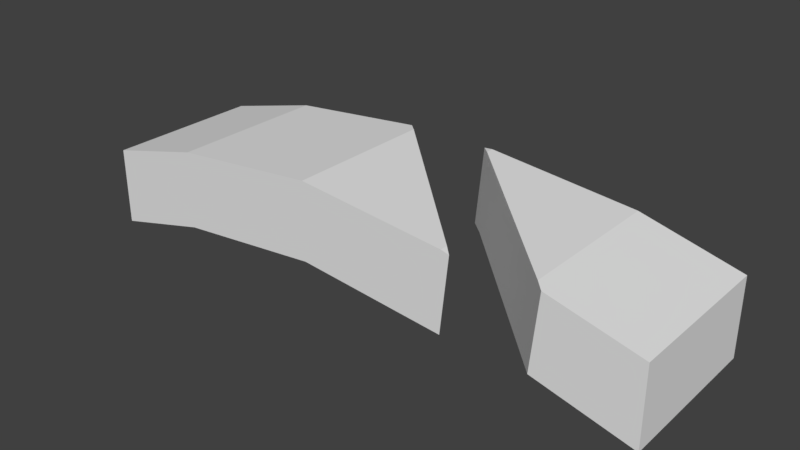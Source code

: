 # Source: fastnetbroken.blend  (saved by Blender 2.79.0; exported with 4.5.12 LTS)
import bpy
from mathutils import Matrix  # noqa: F401  (used for matrix-valued properties, if any)

bpy.ops.wm.read_factory_settings(use_empty=True)
scene = bpy.context.scene
scene.name = 'Scene'

# ---- collections
col_collection_2 = bpy.data.collections.new('Collection 2'); scene.collection.children.link(col_collection_2)

# ---- materials (node trees are filled in below, after node groups)
mat_material = bpy.data.materials.new('Material')
mat_material.alpha_threshold = 0.0
mat_material.use_transparent_shadow = False
mat_material.roughness = 0.5
mat_material.line_color = (0.0, 0.0, 0.0, 1.0)
mat_material_002 = bpy.data.materials.new('Material.002')
mat_material_002.alpha_threshold = 0.0
mat_material_002.use_transparent_shadow = False
mat_material_002.roughness = 0.5
mat_material_002.line_color = (0.0, 0.0, 0.0, 1.0)
mat_material_001 = bpy.data.materials.new('Material.001')
mat_material_001.alpha_threshold = 0.0
mat_material_001.use_transparent_shadow = False
mat_material_001.roughness = 0.5
mat_material_001.line_color = (0.0, 0.0, 0.0, 1.0)

# ---- material node trees

# ---- world
world_world = bpy.data.worlds.new('World'); scene.world = world_world
world_world.color = (0.05088, 0.05088, 0.05088)
world_world.use_sun_shadow = False
world_world.sun_shadow_jitter_overblur = 0.0
world_world.cycles.sampling_method = 'MANUAL'

# ---- meshes
me_cube_000_cell_000 = bpy.data.meshes.new('Cube.000_cell.000')
me_cube_000_cell_000.from_pydata([(0.2169, 0.3926, 0.2423), (-0.6979, 0.3926, 0.3315), (0.8267, 0.3926, 0.08742), (0.8267, -0.5781, 0.08742), (0.217, 0.3926, -0.2378), (-0.6978, 0.3926, -0.1486), (0.8268, 0.3926, -0.3926), (0.8268, -0.5781, -0.3926), (-0.7501, 0.3926, 0.3262), (-0.6979, 0.3439, 0.3315), (-0.6978, 0.299, -0.1486), (-0.798, 0.3926, -0.1588), (0.1441, -0.4579, 0.2493), (0.2169, -0.5271, 0.2423), (0.2697, -0.5781, 0.2288), (0.217, -0.5714, -0.2378), (-0.473, 0.085, -0.1705), (0.2239, -0.5781, -0.2395), (-0.7501, 0.3926, 0.3262), (-0.6979, 0.3439, 0.3315), (-0.6978, 0.299, -0.1486), (-0.798, 0.3926, -0.1588), (0.1441, -0.4579, 0.2493), (0.2169, -0.5271, 0.2423), (0.2697, -0.5781, 0.2288), (0.2239, -0.5781, -0.2395), (-0.473, 0.085, -0.1705), (0.217, -0.5714, -0.2378)], [], [(1, 18, 19), (0, 1, 19, 22, 23), (2, 6, 4, 5, 21, 18, 1, 0), (5, 20, 21), (4, 27, 26, 20, 5), (3, 7, 6, 2), (6, 7, 25, 27, 4), (16, 15, 17, 14, 13, 12), (12, 9, 8, 11, 10, 16), (24, 25, 7, 3), (2, 0, 23, 24, 3)])
me_cube_000_cell_000.polygons.foreach_set('material_index', [0, 0, 0, 1, 1, 0, 1, 0, 0, 0, 0])
_k = set([(8, 9), (8, 11), (9, 12), (10, 11), (10, 16), (12, 13), (13, 14), (14, 17), (15, 16), (15, 17), (18, 19), (18, 21), (19, 22), (20, 21), (20, 26), (22, 23), (23, 24), (24, 25), (25, 27), (26, 27)])
me_cube_000_cell_000.attributes.new('sharp_edge', 'BOOLEAN', 'EDGE').data.foreach_set('value', [ (min(e.vertices), max(e.vertices)) in _k for e in me_cube_000_cell_000.edges])
_uv = me_cube_000_cell_000.uv_layers.new(name='UVMap')
_uv.uv.foreach_set('vector', [0.9396, 0.09196, 0.938, 0.09196, 0.9396, 0.08893, 0.9659, 0.09196, 0.9396, 0.09196, 0.9396, 0.08893, 0.9638, 0.03899, 0.9659, 0.03468, 0.8876, 0.1749, 0.7544, 0.1291, 0.7778, 0.1622, 0.8129, 0.1812, 0.8167, 0.179, 0.9426, 0.2218, 0.9408, 0.2229, 0.9088, 0.2053, 0.8132, 0.03565, 0.8132, 0.04139, 0.8104, 0.03565, 0.8383, 0.03565, 0.8383, 0.09475, 0.8193, 0.05451, 0.8132, 0.04139, 0.8132, 0.03565, 0.8927, 0.368, 0.7665, 0.2707, 0.8546, 0.2707, 0.9808, 0.368, 0.8639, 0.03565, 0.8639, 0.09516, 0.8386, 0.09516, 0.8383, 0.09475, 0.8383, 0.03565, 1.0, 0.6664, 0.3053, 0.0533, 0.2969, 0.04706, 0.8629, 0.04711, 0.9268, 0.09476, 1.0, 0.1594, 0.8406, 0.0, 0.9401, 0.8477, 0.9337, 0.8868, 0.3478, 0.3013, 0.3601, 0.2263, 0.3336, 0.0, 0.9768, 0.2025, 0.8485, 0.1609, 0.8721, 0.1276, 0.9971, 0.1733, 0.9927, 0.09196, 0.9659, 0.09196, 0.9659, 0.03468, 0.9682, 0.0315, 0.9927, 0.0315])
_uv.active_render = True
_uv = me_cube_000_cell_000.uv_layers.new(name='UVMap.001')
_uv.uv.foreach_set('vector', [0.0, 0.0, 0.0, 0.0, 0.0, 0.0, 0.0, 0.0, 0.0, 0.0, 0.0, 0.0, 0.0, 0.0, 0.0, 0.0, 0.0, 0.0, 0.0, 0.0, 0.0, 0.0, 0.0, 0.0, 0.0, 0.0, 0.0, 0.0, 0.0, 0.0, 0.0, 0.0, 0.0, 0.0, 0.0, 0.0, 0.0, 0.0, 0.0, 0.0, 0.0, 0.0, 0.0, 0.0, 0.0, 0.0, 0.0, 0.0, 0.0, 0.0, 0.0, 0.0, 0.0, 0.0, 0.0, 0.0, 0.0, 0.0, 0.0, 0.0, 0.0, 0.0, 0.0, 0.0, 0.0, 0.0, 0.0, 0.0, 0.0, 0.0, 0.0, 0.0, 0.0, 0.0, 0.0, 0.0, 0.0, 0.0, 0.0, 0.0, 0.0, 0.0, 0.0, 0.0, 0.0, 0.0, 0.0, 0.0, 0.0, 0.0, 0.0, 0.0, 0.0, 0.0, 0.0, 0.0, 0.0, 0.0, 0.0, 0.0, 0.0, 0.0, 0.0, 0.0, 0.0, 0.0, 0.0, 0.0])
me_cube_000_cell_000.materials.append(mat_material)
me_cube_000_cell_000.materials.append(mat_material_002)
me_cube_000_cell_000.materials.append(mat_material_001)
me_cube_000_cell_000.use_remesh_preserve_volume = False
me_cube_000_cell_000.use_remesh_preserve_attributes = False
me_cube_000_cell_000.use_mirror_vertex_groups = False
me_cube_000_cell_000.update()
me_cube_000_cell_002 = bpy.data.meshes.new('Cube.000_cell.002')
me_cube_000_cell_002.from_pydata([(1.26, -0.4259, 0.2214), (0.345, -0.4259, 0.3106), (-0.5698, 0.5449, 0.2173), (-0.5698, -0.4259, 0.2173), (-1.18, 0.5449, 0.06278), (-1.18, -0.4259, 0.06278), (1.26, -0.4259, -0.2587), (0.3451, -0.4259, -0.1694), (-0.5697, 0.5449, -0.2628), (-0.5697, -0.4259, -0.2628), (-1.18, 0.5449, -0.4173), (-1.18, -0.4259, -0.4173), (0.2889, 0.5449, 0.3049), (0.345, 0.4926, 0.3106), (0.3451, 0.4486, -0.1694), (0.242, 0.5449, -0.18), (1.26, -0.3776, 0.2214), (1.31, -0.4259, 0.2087), (1.26, -0.4259, -0.2587), (0.3451, 0.4486, -0.1694), (1.31, -0.4259, 0.2087), (0.2889, 0.5449, 0.3049), (0.345, 0.4926, 0.3106), (0.242, 0.5449, -0.18), (1.26, -0.3776, 0.2214)], [], [(12, 15, 8, 10, 4, 2), (19, 23, 21, 13, 16, 20, 18), (11, 9, 7, 6, 17, 0, 1, 3, 5), (5, 4, 10, 11), (9, 11, 10, 8), (24, 22, 1, 0), (17, 24, 0), (14, 6, 7), (22, 12, 2, 3, 1), (15, 14, 7, 9, 8), (2, 4, 5, 3)])
me_cube_000_cell_002.polygons.foreach_set('material_index', [0, 0, 0, 0, 1, 0, 0, 1, 0, 1, 0])
_k = set([(6, 14), (6, 17), (12, 15), (12, 22), (13, 16), (13, 21), (14, 15), (16, 20), (17, 24), (18, 19), (18, 20), (19, 23), (21, 23), (22, 24)])
me_cube_000_cell_002.attributes.new('sharp_edge', 'BOOLEAN', 'EDGE').data.foreach_set('value', [ (min(e.vertices), max(e.vertices)) in _k for e in me_cube_000_cell_002.edges])
_uv = me_cube_000_cell_002.uv_layers.new(name='UVMap')
_uv.uv.foreach_set('vector', [0.9427, 0.2218, 0.8168, 0.1789, 0.8479, 0.1612, 0.8712, 0.1281, 0.9944, 0.1747, 0.9729, 0.2048, 0.7767, 0.6402, 0.6994, 0.6528, 0.1133, 0.06699, 0.1553, 0.06012, 0.1685, 0.092, 0.1838, 0.04693, 0.7482, 0.05073, 0.7531, 0.1266, 0.7769, 0.1603, 0.8125, 0.1806, 0.8484, 0.161, 0.9767, 0.2026, 0.9748, 0.2052, 0.9412, 0.2238, 0.9074, 0.2048, 0.8848, 0.1732, 0.9798, 0.3682, 0.8917, 0.3682, 0.7664, 0.2725, 0.8545, 0.2728, 0.7877, 0.09516, 0.7622, 0.09516, 0.7622, 0.03565, 0.7877, 0.03565, 0.9659, 0.03451, 0.9396, 0.0887, 0.9396, 0.0315, 0.9659, 0.0315, 0.9681, 0.0315, 0.9659, 0.03451, 0.9659, 0.0315, 0.8132, 0.04155, 0.8383, 0.09516, 0.8132, 0.09516, 0.9396, 0.0887, 0.9379, 0.09196, 0.9129, 0.09196, 0.9129, 0.0315, 0.9396, 0.0315, 0.8103, 0.03565, 0.8132, 0.04155, 0.8132, 0.09516, 0.7877, 0.09516, 0.7877, 0.03565, 0.9129, 0.09196, 0.8862, 0.09196, 0.8862, 0.0315, 0.9129, 0.0315])
_uv.active_render = True
_uv = me_cube_000_cell_002.uv_layers.new(name='UVMap.001')
_uv.uv.foreach_set('vector', [0.0, 0.0, 0.0, 0.0, 0.0, 0.0, 0.0, 0.0, 0.0, 0.0, 0.0, 0.0, 0.0, 0.0, 0.0, 0.0, 0.0, 0.0, 0.0, 0.0, 0.0, 0.0, 0.0, 0.0, 0.0, 0.0, 0.0, 0.0, 0.0, 0.0, 0.0, 0.0, 0.0, 0.0, 0.0, 0.0, 0.0, 0.0, 0.0, 0.0, 0.0, 0.0, 0.0, 0.0, 0.0, 0.0, 0.0, 0.0, 0.0, 0.0, 0.0, 0.0, 0.0, 0.0, 0.0, 0.0, 0.0, 0.0, 0.0, 0.0, 0.0, 0.0, 0.0, 0.0, 0.0, 0.0, 0.0, 0.0, 0.0, 0.0, 0.0, 0.0, 0.0, 0.0, 0.0, 0.0, 0.0, 0.0, 0.0, 0.0, 0.0, 0.0, 0.0, 0.0, 0.0, 0.0, 0.0, 0.0, 0.0, 0.0, 0.0, 0.0, 0.0, 0.0, 0.0, 0.0, 0.0, 0.0, 0.0, 0.0, 0.0, 0.0, 0.0, 0.0, 0.0, 0.0, 0.0, 0.0])
me_cube_000_cell_002.materials.append(mat_material)
me_cube_000_cell_002.materials.append(mat_material_002)
me_cube_000_cell_002.materials.append(mat_material_001)
me_cube_000_cell_002.use_remesh_preserve_volume = False
me_cube_000_cell_002.use_remesh_preserve_attributes = False
me_cube_000_cell_002.use_mirror_vertex_groups = False
me_cube_000_cell_002.update()

# ---- objects
ob_cube_000_cell_001 = bpy.data.objects.new('Cube.000_cell.001', me_cube_000_cell_000)
ob_cube_000_cell = bpy.data.objects.new('Cube.000_cell', me_cube_000_cell_002)

# ---- transforms, parenting, visibility, modifiers, constraints
ob_cube_000_cell_001.location = (0.9935, -0.5109, 4.221)
ob_cube_000_cell_001.lineart.crease_threshold = 0.0
ob_cube_000_cell.location = (-0.5661, -0.6632, 4.242)
ob_cube_000_cell.lineart.crease_threshold = 0.0

# ---- collection membership
col_collection_2.objects.link(ob_cube_000_cell_001)
col_collection_2.objects.link(ob_cube_000_cell)

# ---- scene / render settings (as saved in the file)
scene.frame_start = 1; scene.frame_end = 250; scene.frame_set(1)
scene.render.engine = 'BLENDER_EEVEE_NEXT'
scene.render.resolution_percentage = 50
scene.render.dither_intensity = 0.0
scene.cycles.use_denoising = False
scene.cycles.samples = 128
scene.cycles.sampling_pattern = 'TABULATED_SOBOL'
scene.cycles.use_adaptive_sampling = False
scene.cycles.use_light_tree = False
scene.cycles.blur_glossy = 0.0
scene.cycles.sample_clamp_indirect = 0.0
scene.view_settings.view_transform = 'Standard'
bpy.context.view_layer.update()

# ---- added for rendering (the .blend has no active camera and no usable light): camera, sun
cam_auto = bpy.data.cameras.new('AutoCamera')
cam_auto.lens = 50.0
cam_auto.sensor_width = 36.0
cam_auto.clip_end = 1000.0
ob_auto_camera = bpy.data.objects.new('AutoCamera', cam_auto)
scene.collection.objects.link(ob_auto_camera)
ob_auto_camera.location = (3.5227, -4.78658, 6.9769)
ob_auto_camera.rotation_euler = (1.09748, -7.21219e-08, 0.694738)
scene.camera = ob_auto_camera
light_auto_sun = bpy.data.lights.new('AutoSun', 'SUN')
light_auto_sun.energy = 3.0
light_auto_sun.angle = 0.0523599
ob_auto_sun = bpy.data.objects.new('AutoSun', light_auto_sun)
scene.collection.objects.link(ob_auto_sun)
ob_auto_sun.rotation_euler = (0.872665, 0.174533, 0.523599)
bpy.context.view_layer.update()
